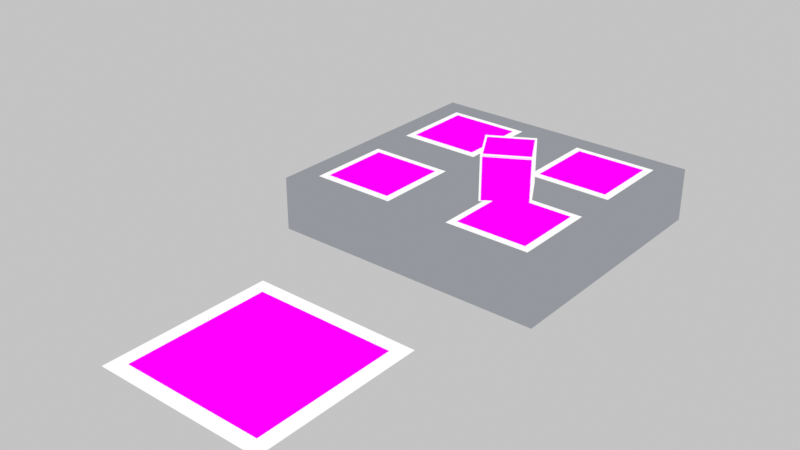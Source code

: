 # Source: scene.blend  (saved by Blender 5.2.45; exported with 4.5.12 LTS)
import bpy
from mathutils import Matrix  # noqa: F401  (used for matrix-valued properties, if any)

bpy.ops.wm.read_factory_settings(use_empty=True)
scene = bpy.context.scene
scene.name = 'Scene'

# ---- collections
col_collection = bpy.data.collections.new('Collection'); scene.collection.children.link(col_collection)

# ---- images (referenced by path relative to the original .blend; pixels are not part of the script)
import os
ASSET_DIR = os.environ.get("B2B_ASSET_DIR", "")  # directory of the original .blend (textures are referenced by path, not embedded)
HERE = os.path.dirname(os.path.abspath(__file__))  # packed textures are extracted next to this script under _unpacked/

def load_image(name, relpath, width, height, colorspace="sRGB"):
    """Load a texture the original file referenced (path relative to the .blend, or extracted next to this script)."""
    p = next((c for c in (os.path.join(HERE, relpath), os.path.join(ASSET_DIR, relpath)) if relpath and os.path.exists(c)), "")
    if p:
        img = bpy.data.images.load(p, check_existing=True)
        img.name = name
    else:  # same state as the original file: an image datablock whose file is absent (Cycles renders it pink)
        img = bpy.data.images.new(name, width, height)
        img.source = "FILE"
        img.filepath = "//" + (relpath or name)
    img.colorspace_settings.name = colorspace
    return img
img_tag_0_png = load_image('tag_0.png', 'tag_0.png', 1024, 1024, 'Non-Color')
img_tag_42_png = load_image('tag_42.png', 'tag_42.png', 1024, 1024, 'Non-Color')
img_tag_43_png = load_image('tag_43.png', 'tag_43.png', 1024, 1024, 'Non-Color')
img_tag_44_png = load_image('tag_44.png', 'tag_44.png', 1024, 1024, 'Non-Color')
img_tag_45_png = load_image('tag_45.png', 'tag_45.png', 1024, 1024, 'Non-Color')
img_tag_20_png = load_image('tag_20.png', 'tag_20.png', 1024, 1024, 'Non-Color')
img_tag_21_png = load_image('tag_21.png', 'tag_21.png', 1024, 1024, 'Non-Color')
img_tag_22_png = load_image('tag_22.png', 'tag_22.png', 1024, 1024, 'Non-Color')
img_tag_23_png = load_image('tag_23.png', 'tag_23.png', 1024, 1024, 'Non-Color')
img_tag_24_png = load_image('tag_24.png', 'tag_24.png', 1024, 1024, 'Non-Color')
img_tag_25_png = load_image('tag_25.png', 'tag_25.png', 1024, 1024, 'Non-Color')

# ---- materials (node trees are filled in below, after node groups)
mat_platformmat = bpy.data.materials.new('PlatformMat')
mat_basemat = bpy.data.materials.new('BaseMat')
mat_whitebackingmat = bpy.data.materials.new('WhiteBackingMat')
mat_mat_tag_42 = bpy.data.materials.new('Mat_Tag_42')
mat_mat_tag_43 = bpy.data.materials.new('Mat_Tag_43')
mat_mat_tag_44 = bpy.data.materials.new('Mat_Tag_44')
mat_mat_tag_45 = bpy.data.materials.new('Mat_Tag_45')
mat_mat_cube_20 = bpy.data.materials.new('Mat_Cube_20')
mat_mat_cube_21 = bpy.data.materials.new('Mat_Cube_21')
mat_mat_cube_22 = bpy.data.materials.new('Mat_Cube_22')
mat_mat_cube_23 = bpy.data.materials.new('Mat_Cube_23')
mat_mat_cube_24 = bpy.data.materials.new('Mat_Cube_24')
mat_mat_cube_25 = bpy.data.materials.new('Mat_Cube_25')

# ---- material node trees
mat_platformmat.use_nodes = True; mat_platformmat.node_tree.nodes.clear()
_N = mat_platformmat.node_tree.nodes; _L = mat_platformmat.node_tree.links
n0 = _N.new('ShaderNodeEmission'); n0.name = 'Emission'; n0.location = (0, 0)
n0.inputs[0].default_value = (0.3, 0.31, 0.34, 1.0)
n1 = _N.new('ShaderNodeOutputMaterial'); n1.name = 'Material Output'; n1.location = (0, 0)
_L.new(n0.outputs[0], n1.inputs[0])
n1.is_active_output = True
mat_basemat.use_nodes = True; mat_basemat.node_tree.nodes.clear()
_N = mat_basemat.node_tree.nodes; _L = mat_basemat.node_tree.links
n0 = _N.new('ShaderNodeTexImage'); n0.name = 'Image Texture'; n0.location = (0, 0)
n0.image = img_tag_0_png
n0.interpolation = 'Closest'
n1 = _N.new('ShaderNodeEmission'); n1.name = 'Emission'; n1.location = (0, 0)
n2 = _N.new('ShaderNodeOutputMaterial'); n2.name = 'Material Output'; n2.location = (0, 0)
_L.new(n0.outputs[0], n1.inputs[0])
_L.new(n1.outputs[0], n2.inputs[0])
n2.is_active_output = True
mat_whitebackingmat.use_nodes = True; mat_whitebackingmat.node_tree.nodes.clear()
_N = mat_whitebackingmat.node_tree.nodes; _L = mat_whitebackingmat.node_tree.links
n0 = _N.new('ShaderNodeEmission'); n0.name = 'Emission'; n0.location = (0, 0)
n1 = _N.new('ShaderNodeOutputMaterial'); n1.name = 'Material Output'; n1.location = (0, 0)
_L.new(n0.outputs[0], n1.inputs[0])
n1.is_active_output = True
mat_mat_tag_42.use_nodes = True; mat_mat_tag_42.node_tree.nodes.clear()
_N = mat_mat_tag_42.node_tree.nodes; _L = mat_mat_tag_42.node_tree.links
n0 = _N.new('ShaderNodeTexImage'); n0.name = 'Image Texture'; n0.location = (0, 0)
n0.image = img_tag_42_png
n0.interpolation = 'Closest'
n1 = _N.new('ShaderNodeEmission'); n1.name = 'Emission'; n1.location = (0, 0)
n2 = _N.new('ShaderNodeOutputMaterial'); n2.name = 'Material Output'; n2.location = (0, 0)
_L.new(n0.outputs[0], n1.inputs[0])
_L.new(n1.outputs[0], n2.inputs[0])
n2.is_active_output = True
mat_mat_tag_43.use_nodes = True; mat_mat_tag_43.node_tree.nodes.clear()
_N = mat_mat_tag_43.node_tree.nodes; _L = mat_mat_tag_43.node_tree.links
n0 = _N.new('ShaderNodeTexImage'); n0.name = 'Image Texture'; n0.location = (0, 0)
n0.image = img_tag_43_png
n0.interpolation = 'Closest'
n1 = _N.new('ShaderNodeEmission'); n1.name = 'Emission'; n1.location = (0, 0)
n2 = _N.new('ShaderNodeOutputMaterial'); n2.name = 'Material Output'; n2.location = (0, 0)
_L.new(n0.outputs[0], n1.inputs[0])
_L.new(n1.outputs[0], n2.inputs[0])
n2.is_active_output = True
mat_mat_tag_44.use_nodes = True; mat_mat_tag_44.node_tree.nodes.clear()
_N = mat_mat_tag_44.node_tree.nodes; _L = mat_mat_tag_44.node_tree.links
n0 = _N.new('ShaderNodeTexImage'); n0.name = 'Image Texture'; n0.location = (0, 0)
n0.image = img_tag_44_png
n0.interpolation = 'Closest'
n1 = _N.new('ShaderNodeEmission'); n1.name = 'Emission'; n1.location = (0, 0)
n2 = _N.new('ShaderNodeOutputMaterial'); n2.name = 'Material Output'; n2.location = (0, 0)
_L.new(n0.outputs[0], n1.inputs[0])
_L.new(n1.outputs[0], n2.inputs[0])
n2.is_active_output = True
mat_mat_tag_45.use_nodes = True; mat_mat_tag_45.node_tree.nodes.clear()
_N = mat_mat_tag_45.node_tree.nodes; _L = mat_mat_tag_45.node_tree.links
n0 = _N.new('ShaderNodeTexImage'); n0.name = 'Image Texture'; n0.location = (0, 0)
n0.image = img_tag_45_png
n0.interpolation = 'Closest'
n1 = _N.new('ShaderNodeEmission'); n1.name = 'Emission'; n1.location = (0, 0)
n2 = _N.new('ShaderNodeOutputMaterial'); n2.name = 'Material Output'; n2.location = (0, 0)
_L.new(n0.outputs[0], n1.inputs[0])
_L.new(n1.outputs[0], n2.inputs[0])
n2.is_active_output = True
mat_mat_cube_20.use_nodes = True; mat_mat_cube_20.node_tree.nodes.clear()
_N = mat_mat_cube_20.node_tree.nodes; _L = mat_mat_cube_20.node_tree.links
n0 = _N.new('ShaderNodeTexImage'); n0.name = 'Image Texture'; n0.location = (0, 0)
n0.image = img_tag_20_png
n0.interpolation = 'Closest'
n1 = _N.new('ShaderNodeEmission'); n1.name = 'Emission'; n1.location = (0, 0)
n2 = _N.new('ShaderNodeOutputMaterial'); n2.name = 'Material Output'; n2.location = (0, 0)
_L.new(n0.outputs[0], n1.inputs[0])
_L.new(n1.outputs[0], n2.inputs[0])
n2.is_active_output = True
mat_mat_cube_21.use_nodes = True; mat_mat_cube_21.node_tree.nodes.clear()
_N = mat_mat_cube_21.node_tree.nodes; _L = mat_mat_cube_21.node_tree.links
n0 = _N.new('ShaderNodeTexImage'); n0.name = 'Image Texture'; n0.location = (0, 0)
n0.image = img_tag_21_png
n0.interpolation = 'Closest'
n1 = _N.new('ShaderNodeEmission'); n1.name = 'Emission'; n1.location = (0, 0)
n2 = _N.new('ShaderNodeOutputMaterial'); n2.name = 'Material Output'; n2.location = (0, 0)
_L.new(n0.outputs[0], n1.inputs[0])
_L.new(n1.outputs[0], n2.inputs[0])
n2.is_active_output = True
mat_mat_cube_22.use_nodes = True; mat_mat_cube_22.node_tree.nodes.clear()
_N = mat_mat_cube_22.node_tree.nodes; _L = mat_mat_cube_22.node_tree.links
n0 = _N.new('ShaderNodeTexImage'); n0.name = 'Image Texture'; n0.location = (0, 0)
n0.image = img_tag_22_png
n0.interpolation = 'Closest'
n1 = _N.new('ShaderNodeEmission'); n1.name = 'Emission'; n1.location = (0, 0)
n2 = _N.new('ShaderNodeOutputMaterial'); n2.name = 'Material Output'; n2.location = (0, 0)
_L.new(n0.outputs[0], n1.inputs[0])
_L.new(n1.outputs[0], n2.inputs[0])
n2.is_active_output = True
mat_mat_cube_23.use_nodes = True; mat_mat_cube_23.node_tree.nodes.clear()
_N = mat_mat_cube_23.node_tree.nodes; _L = mat_mat_cube_23.node_tree.links
n0 = _N.new('ShaderNodeTexImage'); n0.name = 'Image Texture'; n0.location = (0, 0)
n0.image = img_tag_23_png
n0.interpolation = 'Closest'
n1 = _N.new('ShaderNodeEmission'); n1.name = 'Emission'; n1.location = (0, 0)
n2 = _N.new('ShaderNodeOutputMaterial'); n2.name = 'Material Output'; n2.location = (0, 0)
_L.new(n0.outputs[0], n1.inputs[0])
_L.new(n1.outputs[0], n2.inputs[0])
n2.is_active_output = True
mat_mat_cube_24.use_nodes = True; mat_mat_cube_24.node_tree.nodes.clear()
_N = mat_mat_cube_24.node_tree.nodes; _L = mat_mat_cube_24.node_tree.links
n0 = _N.new('ShaderNodeTexImage'); n0.name = 'Image Texture'; n0.location = (0, 0)
n0.image = img_tag_24_png
n0.interpolation = 'Closest'
n1 = _N.new('ShaderNodeEmission'); n1.name = 'Emission'; n1.location = (0, 0)
n2 = _N.new('ShaderNodeOutputMaterial'); n2.name = 'Material Output'; n2.location = (0, 0)
_L.new(n0.outputs[0], n1.inputs[0])
_L.new(n1.outputs[0], n2.inputs[0])
n2.is_active_output = True
mat_mat_cube_25.use_nodes = True; mat_mat_cube_25.node_tree.nodes.clear()
_N = mat_mat_cube_25.node_tree.nodes; _L = mat_mat_cube_25.node_tree.links
n0 = _N.new('ShaderNodeTexImage'); n0.name = 'Image Texture'; n0.location = (0, 0)
n0.image = img_tag_25_png
n0.interpolation = 'Closest'
n1 = _N.new('ShaderNodeEmission'); n1.name = 'Emission'; n1.location = (0, 0)
n2 = _N.new('ShaderNodeOutputMaterial'); n2.name = 'Material Output'; n2.location = (0, 0)
_L.new(n0.outputs[0], n1.inputs[0])
_L.new(n1.outputs[0], n2.inputs[0])
n2.is_active_output = True

# ---- world
world_neutralworld = bpy.data.worlds.new('NeutralWorld'); scene.world = world_neutralworld
world_neutralworld.use_nodes = True; world_neutralworld.node_tree.nodes.clear()
_N = world_neutralworld.node_tree.nodes; _L = world_neutralworld.node_tree.links
n0 = _N.new('ShaderNodeBackground'); n0.name = 'Background'; n0.location = (-200, 100)
n0.inputs[0].default_value = (0.55, 0.55, 0.55, 1.0)
n1 = _N.new('ShaderNodeOutputWorld'); n1.name = 'World Output'; n1.location = (200, 100)
_L.new(n0.outputs[0], n1.inputs[0])
n1.is_active_output = True

# ---- cameras
cam_cam0 = bpy.data.cameras.new('cam0')
cam_cam0.sensor_fit = 'HORIZONTAL'
cam_cam0.clip_start = 0.01
cam_cam0.clip_end = 20.0
cam_cam0.lens = 25.31
cam_cam1 = bpy.data.cameras.new('cam1')
cam_cam1.sensor_fit = 'HORIZONTAL'
cam_cam1.clip_start = 0.01
cam_cam1.clip_end = 20.0
cam_cam1.lens = 25.31

# ---- meshes
me_platform_mesh = bpy.data.meshes.new('Platform_Mesh')
me_platform_mesh.from_pydata([(-0.13, 0.0, 0.0), (0.13, 0.0, 0.0), (0.13, 0.24, 0.0), (-0.13, 0.24, 0.0), (-0.13, 0.0, 0.05), (0.13, 0.0, 0.05), (0.13, 0.24, 0.05), (-0.13, 0.24, 0.05)], [], [(0, 1, 2, 3), (4, 7, 6, 5), (0, 4, 5, 1), (1, 5, 6, 2), (2, 6, 7, 3), (3, 7, 4, 0)])
me_platform_mesh.materials.append(mat_platformmat)
me_platform_mesh.update()
me_tag_0_base_mesh = bpy.data.meshes.new('Tag_0_Base_Mesh')
me_tag_0_base_mesh.from_pydata([(-0.067, -0.067, 0.0), (0.067, -0.067, 0.0), (0.067, 0.067, 0.0), (-0.067, 0.067, 0.0)], [], [(0, 1, 2, 3)])
_uv = me_tag_0_base_mesh.uv_layers.new(name='UVMap')
_uv.uv.foreach_set('vector', [0.0, 0.0, 1.0, 0.0, 1.0, 1.0, 0.0, 1.0])
me_tag_0_base_mesh.materials.append(mat_basemat)
me_tag_0_base_mesh.update()
me_tag_0_base_backmesh = bpy.data.meshes.new('Tag_0_Base_BackMesh')
me_tag_0_base_backmesh.from_pydata([(-0.0804, -0.0804, -0.0005), (0.0804, -0.0804, -0.0005), (0.0804, 0.0804, -0.0005), (-0.0804, 0.0804, -0.0005)], [], [(0, 1, 2, 3)])
me_tag_0_base_backmesh.materials.append(mat_whitebackingmat)
me_tag_0_base_backmesh.update()
me_plane_tag_42_mesh = bpy.data.meshes.new('Plane_Tag_42_Mesh')
me_plane_tag_42_mesh.from_pydata([(-0.033, -0.033, 0.0), (0.033, -0.033, 0.0), (0.033, 0.033, 0.0), (-0.033, 0.033, 0.0)], [], [(0, 1, 2, 3)])
_uv = me_plane_tag_42_mesh.uv_layers.new(name='UVMap')
_uv.uv.foreach_set('vector', [0.0, 0.0, 1.0, 0.0, 1.0, 1.0, 0.0, 1.0])
me_plane_tag_42_mesh.materials.append(mat_mat_tag_42)
me_plane_tag_42_mesh.update()
me_plane_tag_42_backmesh = bpy.data.meshes.new('Plane_Tag_42_BackMesh')
me_plane_tag_42_backmesh.from_pydata([(-0.0396, -0.0396, -0.0005), (0.0396, -0.0396, -0.0005), (0.0396, 0.0396, -0.0005), (-0.0396, 0.0396, -0.0005)], [], [(0, 1, 2, 3)])
me_plane_tag_42_backmesh.materials.append(mat_whitebackingmat)
me_plane_tag_42_backmesh.update()
me_plane_tag_43_mesh = bpy.data.meshes.new('Plane_Tag_43_Mesh')
me_plane_tag_43_mesh.from_pydata([(-0.033, -0.033, 0.0), (0.033, -0.033, 0.0), (0.033, 0.033, 0.0), (-0.033, 0.033, 0.0)], [], [(0, 1, 2, 3)])
_uv = me_plane_tag_43_mesh.uv_layers.new(name='UVMap')
_uv.uv.foreach_set('vector', [0.0, 0.0, 1.0, 0.0, 1.0, 1.0, 0.0, 1.0])
me_plane_tag_43_mesh.materials.append(mat_mat_tag_43)
me_plane_tag_43_mesh.update()
me_plane_tag_43_backmesh = bpy.data.meshes.new('Plane_Tag_43_BackMesh')
me_plane_tag_43_backmesh.from_pydata([(-0.0396, -0.0396, -0.0005), (0.0396, -0.0396, -0.0005), (0.0396, 0.0396, -0.0005), (-0.0396, 0.0396, -0.0005)], [], [(0, 1, 2, 3)])
me_plane_tag_43_backmesh.materials.append(mat_whitebackingmat)
me_plane_tag_43_backmesh.update()
me_plane_tag_44_mesh = bpy.data.meshes.new('Plane_Tag_44_Mesh')
me_plane_tag_44_mesh.from_pydata([(-0.033, -0.033, 0.0), (0.033, -0.033, 0.0), (0.033, 0.033, 0.0), (-0.033, 0.033, 0.0)], [], [(0, 1, 2, 3)])
_uv = me_plane_tag_44_mesh.uv_layers.new(name='UVMap')
_uv.uv.foreach_set('vector', [0.0, 0.0, 1.0, 0.0, 1.0, 1.0, 0.0, 1.0])
me_plane_tag_44_mesh.materials.append(mat_mat_tag_44)
me_plane_tag_44_mesh.update()
me_plane_tag_44_backmesh = bpy.data.meshes.new('Plane_Tag_44_BackMesh')
me_plane_tag_44_backmesh.from_pydata([(-0.0396, -0.0396, -0.0005), (0.0396, -0.0396, -0.0005), (0.0396, 0.0396, -0.0005), (-0.0396, 0.0396, -0.0005)], [], [(0, 1, 2, 3)])
me_plane_tag_44_backmesh.materials.append(mat_whitebackingmat)
me_plane_tag_44_backmesh.update()
me_plane_tag_45_mesh = bpy.data.meshes.new('Plane_Tag_45_Mesh')
me_plane_tag_45_mesh.from_pydata([(-0.033, -0.033, 0.0), (0.033, -0.033, 0.0), (0.033, 0.033, 0.0), (-0.033, 0.033, 0.0)], [], [(0, 1, 2, 3)])
_uv = me_plane_tag_45_mesh.uv_layers.new(name='UVMap')
_uv.uv.foreach_set('vector', [0.0, 0.0, 1.0, 0.0, 1.0, 1.0, 0.0, 1.0])
me_plane_tag_45_mesh.materials.append(mat_mat_tag_45)
me_plane_tag_45_mesh.update()
me_plane_tag_45_backmesh = bpy.data.meshes.new('Plane_Tag_45_BackMesh')
me_plane_tag_45_backmesh.from_pydata([(-0.0396, -0.0396, -0.0005), (0.0396, -0.0396, -0.0005), (0.0396, 0.0396, -0.0005), (-0.0396, 0.0396, -0.0005)], [], [(0, 1, 2, 3)])
me_plane_tag_45_backmesh.materials.append(mat_whitebackingmat)
me_plane_tag_45_backmesh.update()
me_cube_face_20_mesh = bpy.data.meshes.new('Cube_Face_20_Mesh')
me_cube_face_20_mesh.from_pydata([(-0.0205, -0.0205, 0.0), (0.0205, -0.0205, 0.0), (0.0205, 0.0205, 0.0), (-0.0205, 0.0205, 0.0)], [], [(0, 1, 2, 3)])
_uv = me_cube_face_20_mesh.uv_layers.new(name='UVMap')
_uv.uv.foreach_set('vector', [0.0, 0.0, 1.0, 0.0, 1.0, 1.0, 0.0, 1.0])
me_cube_face_20_mesh.materials.append(mat_mat_cube_20)
me_cube_face_20_mesh.update()
me_cube_face_20_backmesh = bpy.data.meshes.new('Cube_Face_20_BackMesh')
me_cube_face_20_backmesh.from_pydata([(-0.02214, -0.02214, -0.0002), (0.02214, -0.02214, -0.0002), (0.02214, 0.02214, -0.0002), (-0.02214, 0.02214, -0.0002)], [], [(0, 1, 2, 3)])
me_cube_face_20_backmesh.materials.append(mat_whitebackingmat)
me_cube_face_20_backmesh.update()
me_cube_face_21_mesh = bpy.data.meshes.new('Cube_Face_21_Mesh')
me_cube_face_21_mesh.from_pydata([(-0.0205, -0.0205, 0.0), (0.0205, -0.0205, 0.0), (0.0205, 0.0205, 0.0), (-0.0205, 0.0205, 0.0)], [], [(0, 1, 2, 3)])
_uv = me_cube_face_21_mesh.uv_layers.new(name='UVMap')
_uv.uv.foreach_set('vector', [0.0, 0.0, 1.0, 0.0, 1.0, 1.0, 0.0, 1.0])
me_cube_face_21_mesh.materials.append(mat_mat_cube_21)
me_cube_face_21_mesh.update()
me_cube_face_21_backmesh = bpy.data.meshes.new('Cube_Face_21_BackMesh')
me_cube_face_21_backmesh.from_pydata([(-0.02214, -0.02214, -0.0002), (0.02214, -0.02214, -0.0002), (0.02214, 0.02214, -0.0002), (-0.02214, 0.02214, -0.0002)], [], [(0, 1, 2, 3)])
me_cube_face_21_backmesh.materials.append(mat_whitebackingmat)
me_cube_face_21_backmesh.update()
me_cube_face_22_mesh = bpy.data.meshes.new('Cube_Face_22_Mesh')
me_cube_face_22_mesh.from_pydata([(-0.0205, -0.0205, 0.0), (0.0205, -0.0205, 0.0), (0.0205, 0.0205, 0.0), (-0.0205, 0.0205, 0.0)], [], [(0, 1, 2, 3)])
_uv = me_cube_face_22_mesh.uv_layers.new(name='UVMap')
_uv.uv.foreach_set('vector', [0.0, 0.0, 1.0, 0.0, 1.0, 1.0, 0.0, 1.0])
me_cube_face_22_mesh.materials.append(mat_mat_cube_22)
me_cube_face_22_mesh.update()
me_cube_face_22_backmesh = bpy.data.meshes.new('Cube_Face_22_BackMesh')
me_cube_face_22_backmesh.from_pydata([(-0.02214, -0.02214, -0.0002), (0.02214, -0.02214, -0.0002), (0.02214, 0.02214, -0.0002), (-0.02214, 0.02214, -0.0002)], [], [(0, 1, 2, 3)])
me_cube_face_22_backmesh.materials.append(mat_whitebackingmat)
me_cube_face_22_backmesh.update()
me_cube_face_23_mesh = bpy.data.meshes.new('Cube_Face_23_Mesh')
me_cube_face_23_mesh.from_pydata([(-0.0205, -0.0205, 0.0), (0.0205, -0.0205, 0.0), (0.0205, 0.0205, 0.0), (-0.0205, 0.0205, 0.0)], [], [(0, 1, 2, 3)])
_uv = me_cube_face_23_mesh.uv_layers.new(name='UVMap')
_uv.uv.foreach_set('vector', [0.0, 0.0, 1.0, 0.0, 1.0, 1.0, 0.0, 1.0])
me_cube_face_23_mesh.materials.append(mat_mat_cube_23)
me_cube_face_23_mesh.update()
me_cube_face_23_backmesh = bpy.data.meshes.new('Cube_Face_23_BackMesh')
me_cube_face_23_backmesh.from_pydata([(-0.02214, -0.02214, -0.0002), (0.02214, -0.02214, -0.0002), (0.02214, 0.02214, -0.0002), (-0.02214, 0.02214, -0.0002)], [], [(0, 1, 2, 3)])
me_cube_face_23_backmesh.materials.append(mat_whitebackingmat)
me_cube_face_23_backmesh.update()
me_cube_face_24_mesh = bpy.data.meshes.new('Cube_Face_24_Mesh')
me_cube_face_24_mesh.from_pydata([(-0.0205, -0.0205, 0.0), (0.0205, -0.0205, 0.0), (0.0205, 0.0205, 0.0), (-0.0205, 0.0205, 0.0)], [], [(0, 1, 2, 3)])
_uv = me_cube_face_24_mesh.uv_layers.new(name='UVMap')
_uv.uv.foreach_set('vector', [0.0, 0.0, 1.0, 0.0, 1.0, 1.0, 0.0, 1.0])
me_cube_face_24_mesh.materials.append(mat_mat_cube_24)
me_cube_face_24_mesh.update()
me_cube_face_24_backmesh = bpy.data.meshes.new('Cube_Face_24_BackMesh')
me_cube_face_24_backmesh.from_pydata([(-0.02214, -0.02214, -0.0002), (0.02214, -0.02214, -0.0002), (0.02214, 0.02214, -0.0002), (-0.02214, 0.02214, -0.0002)], [], [(0, 1, 2, 3)])
me_cube_face_24_backmesh.materials.append(mat_whitebackingmat)
me_cube_face_24_backmesh.update()
me_cube_face_25_mesh = bpy.data.meshes.new('Cube_Face_25_Mesh')
me_cube_face_25_mesh.from_pydata([(-0.0205, -0.0205, 0.0), (0.0205, -0.0205, 0.0), (0.0205, 0.0205, 0.0), (-0.0205, 0.0205, 0.0)], [], [(0, 1, 2, 3)])
_uv = me_cube_face_25_mesh.uv_layers.new(name='UVMap')
_uv.uv.foreach_set('vector', [0.0, 0.0, 1.0, 0.0, 1.0, 1.0, 0.0, 1.0])
me_cube_face_25_mesh.materials.append(mat_mat_cube_25)
me_cube_face_25_mesh.update()
me_cube_face_25_backmesh = bpy.data.meshes.new('Cube_Face_25_BackMesh')
me_cube_face_25_backmesh.from_pydata([(-0.02214, -0.02214, -0.0002), (0.02214, -0.02214, -0.0002), (0.02214, 0.02214, -0.0002), (-0.02214, 0.02214, -0.0002)], [], [(0, 1, 2, 3)])
me_cube_face_25_backmesh.materials.append(mat_whitebackingmat)
me_cube_face_25_backmesh.update()

# ---- objects
ob_platform = bpy.data.objects.new('Platform', me_platform_mesh)
ob_tag_0_base = bpy.data.objects.new('Tag_0_Base', me_tag_0_base_mesh)
ob_tag_0_base_back = bpy.data.objects.new('Tag_0_Base_Back', me_tag_0_base_backmesh)
ob_plane_tag_42 = bpy.data.objects.new('Plane_Tag_42', me_plane_tag_42_mesh)
ob_plane_tag_42_back = bpy.data.objects.new('Plane_Tag_42_Back', me_plane_tag_42_backmesh)
ob_plane_tag_43 = bpy.data.objects.new('Plane_Tag_43', me_plane_tag_43_mesh)
ob_plane_tag_43_back = bpy.data.objects.new('Plane_Tag_43_Back', me_plane_tag_43_backmesh)
ob_plane_tag_44 = bpy.data.objects.new('Plane_Tag_44', me_plane_tag_44_mesh)
ob_plane_tag_44_back = bpy.data.objects.new('Plane_Tag_44_Back', me_plane_tag_44_backmesh)
ob_plane_tag_45 = bpy.data.objects.new('Plane_Tag_45', me_plane_tag_45_mesh)
ob_plane_tag_45_back = bpy.data.objects.new('Plane_Tag_45_Back', me_plane_tag_45_backmesh)
ob_cube_face_20 = bpy.data.objects.new('Cube_Face_20', me_cube_face_20_mesh)
ob_cube_face_20_back = bpy.data.objects.new('Cube_Face_20_Back', me_cube_face_20_backmesh)
ob_cube_face_21 = bpy.data.objects.new('Cube_Face_21', me_cube_face_21_mesh)
ob_cube_face_21_back = bpy.data.objects.new('Cube_Face_21_Back', me_cube_face_21_backmesh)
ob_cube_face_22 = bpy.data.objects.new('Cube_Face_22', me_cube_face_22_mesh)
ob_cube_face_22_back = bpy.data.objects.new('Cube_Face_22_Back', me_cube_face_22_backmesh)
ob_cube_face_23 = bpy.data.objects.new('Cube_Face_23', me_cube_face_23_mesh)
ob_cube_face_23_back = bpy.data.objects.new('Cube_Face_23_Back', me_cube_face_23_backmesh)
ob_cube_face_24 = bpy.data.objects.new('Cube_Face_24', me_cube_face_24_mesh)
ob_cube_face_24_back = bpy.data.objects.new('Cube_Face_24_Back', me_cube_face_24_backmesh)
ob_cube_face_25 = bpy.data.objects.new('Cube_Face_25', me_cube_face_25_mesh)
ob_cube_face_25_back = bpy.data.objects.new('Cube_Face_25_Back', me_cube_face_25_backmesh)
ob_lookatdummy = bpy.data.objects.new('LookAtDummy', None)
ob_cam0 = bpy.data.objects.new('cam0', cam_cam0)
ob_cam1 = bpy.data.objects.new('cam1', cam_cam1)

# ---- transforms, parenting, visibility, modifiers, constraints
ob_platform.location = (0.0, 0.0, 0.0)
ob_tag_0_base.location = (0.0, -0.16, 0.0005)
ob_tag_0_base_back.location = (0.0, -0.16, 0.0005)
ob_plane_tag_42.location = (-0.07, 0.06, 0.051)
ob_plane_tag_42_back.location = (-0.07, 0.06, 0.051)
ob_plane_tag_43.location = (0.07, 0.06, 0.051)
ob_plane_tag_43_back.location = (0.07, 0.06, 0.051)
ob_plane_tag_44.location = (0.07, 0.18, 0.051)
ob_plane_tag_44_back.location = (0.07, 0.18, 0.051)
ob_plane_tag_45.location = (-0.07, 0.18, 0.051)
ob_plane_tag_45_back.location = (-0.07, 0.18, 0.051)
ob_cube_face_20.location = (0.035, 0.1, 0.091)
ob_cube_face_20.rotation_euler = (0.0, 0.0, 0.5236)
ob_cube_face_20_back.location = (0.035, 0.1, 0.091)
ob_cube_face_20_back.rotation_euler = (0.0, 0.0, 0.5236)
ob_cube_face_21.location = (0.035, 0.1, 0.05)
ob_cube_face_21.rotation_euler = (3.142, 0.0, 0.5236)
ob_cube_face_21_back.location = (0.035, 0.1, 0.05)
ob_cube_face_21_back.rotation_euler = (3.142, 0.0, 0.5236)
ob_cube_face_22.location = (0.02475, 0.1178, 0.0705)
ob_cube_face_22.rotation_euler = (-1.571, 0.0, 0.5236)
ob_cube_face_22_back.location = (0.02475, 0.1178, 0.0705)
ob_cube_face_22_back.rotation_euler = (-1.571, 0.0, 0.5236)
ob_cube_face_23.location = (0.04525, 0.08225, 0.0705)
ob_cube_face_23.rotation_euler = (1.571, 0.0, 0.5236)
ob_cube_face_23_back.location = (0.04525, 0.08225, 0.0705)
ob_cube_face_23_back.rotation_euler = (1.571, 0.0, 0.5236)
ob_cube_face_24.location = (0.05275, 0.1103, 0.0705)
ob_cube_face_24.rotation_euler = (0.0, 1.571, 0.5236)
ob_cube_face_24_back.location = (0.05275, 0.1103, 0.0705)
ob_cube_face_24_back.rotation_euler = (0.0, 1.571, 0.5236)
ob_cube_face_25.location = (0.01725, 0.08975, 0.0705)
ob_cube_face_25.rotation_euler = (0.0, -1.571, 0.5236)
ob_cube_face_25_back.location = (0.01725, 0.08975, 0.0705)
ob_cube_face_25_back.rotation_euler = (0.0, -1.571, 0.5236)
ob_lookatdummy.location = (0.0, -0.02, 0.05)
ob_cam0.location = (-0.3, -0.45, 0.85)
_c = ob_cam0.constraints.new('TRACK_TO'); _c.name = 'Track To'
_c.target = ob_lookatdummy
ob_cam1.location = (0.3, -0.45, 0.85)
_c = ob_cam1.constraints.new('TRACK_TO'); _c.name = 'Track To'
_c.target = ob_lookatdummy

# ---- collection membership
scene.collection.objects.link(ob_platform)
scene.collection.objects.link(ob_tag_0_base)
scene.collection.objects.link(ob_tag_0_base_back)
scene.collection.objects.link(ob_plane_tag_42)
scene.collection.objects.link(ob_plane_tag_42_back)
scene.collection.objects.link(ob_plane_tag_43)
scene.collection.objects.link(ob_plane_tag_43_back)
scene.collection.objects.link(ob_plane_tag_44)
scene.collection.objects.link(ob_plane_tag_44_back)
scene.collection.objects.link(ob_plane_tag_45)
scene.collection.objects.link(ob_plane_tag_45_back)
scene.collection.objects.link(ob_cube_face_20)
scene.collection.objects.link(ob_cube_face_20_back)
scene.collection.objects.link(ob_cube_face_21)
scene.collection.objects.link(ob_cube_face_21_back)
scene.collection.objects.link(ob_cube_face_22)
scene.collection.objects.link(ob_cube_face_22_back)
scene.collection.objects.link(ob_cube_face_23)
scene.collection.objects.link(ob_cube_face_23_back)
scene.collection.objects.link(ob_cube_face_24)
scene.collection.objects.link(ob_cube_face_24_back)
scene.collection.objects.link(ob_cube_face_25)
scene.collection.objects.link(ob_cube_face_25_back)
scene.collection.objects.link(ob_lookatdummy)
scene.collection.objects.link(ob_cam0)
scene.collection.objects.link(ob_cam1)

# ---- scene / render settings (as saved in the file)
scene.frame_start = 1; scene.frame_end = 250; scene.frame_set(1)
scene.render.engine = 'BLENDER_EEVEE_NEXT'
scene.render.image_settings.color_mode = 'RGB'
scene.render.resolution_x = 2560
scene.render.resolution_y = 1440
scene.render.bake_bias = 0.0
scene.render.bake_samples = 0
scene.render.compositor_device = 'GPU'
scene.eevee.use_volume_custom_range = False
scene.eevee.fast_gi_thickness_near = 0.1
scene.eevee.fast_gi_thickness_far = 0.0
scene.eevee.ray_tracing_options.screen_trace_thickness = 0.1
scene.view_settings.view_transform = 'Standard'
bpy.context.view_layer.update()

# ---- added for rendering (the .blend has no active camera): camera
cam_auto = bpy.data.cameras.new('AutoCamera')
cam_auto.lens = 50.0
cam_auto.sensor_width = 36.0
cam_auto.clip_end = 1000.0
ob_auto_camera = bpy.data.objects.new('AutoCamera', cam_auto)
scene.collection.objects.link(ob_auto_camera)
ob_auto_camera.location = (0.512616, -0.61534, 0.456413)
ob_auto_camera.rotation_euler = (1.09748, -7.21219e-08, 0.694738)
scene.camera = ob_auto_camera
bpy.context.view_layer.update()
